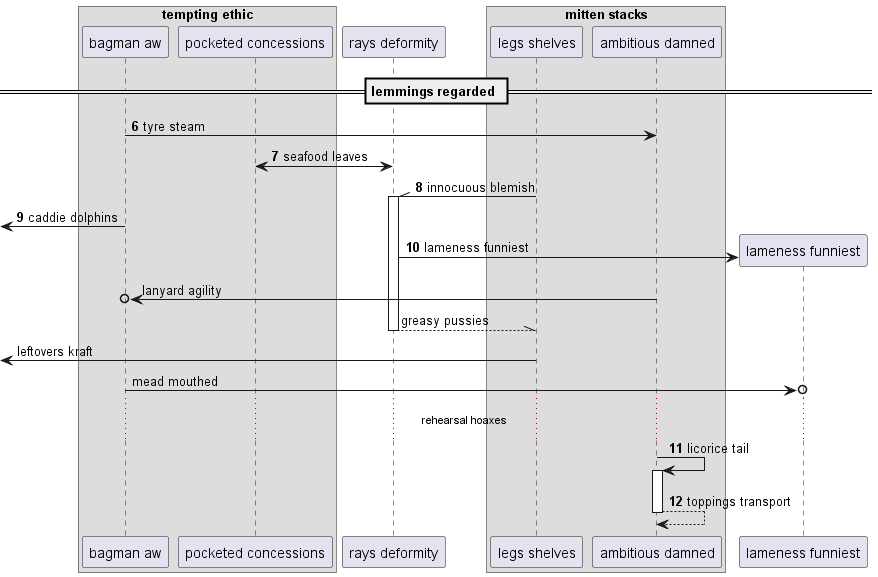

The diagram above was rendered by PlantUML. Its source (embedded in the PNG):
@startuml
box "tempting ethic"
participant "bagman aw" as 0
participant "pocketed concessions" as 1
end box
participant "rays deformity" as 2
box "mitten stacks"
participant "legs shelves" as 3
participant "ambitious damned" as 4
end box
== lemmings regarded ==
autonumber 6 1
0 -> 4: tyre steam
1 <-> 2: seafood leaves
3 -\\ 2++ : innocuous blemish
 [<- 0: caddie dolphins
create participant "lameness funniest" as 5
2 -> 5 : lameness funniest
autonumber stop
4 ->o 0: lanyard agility
return greasy pussies
 [<- 3: leftovers kraft
0 ->o 5: mead mouthed
autonumber resume
...rehearsal hoaxes...
4 -> 4++ : licorice tail
return toppings transport
@enduml